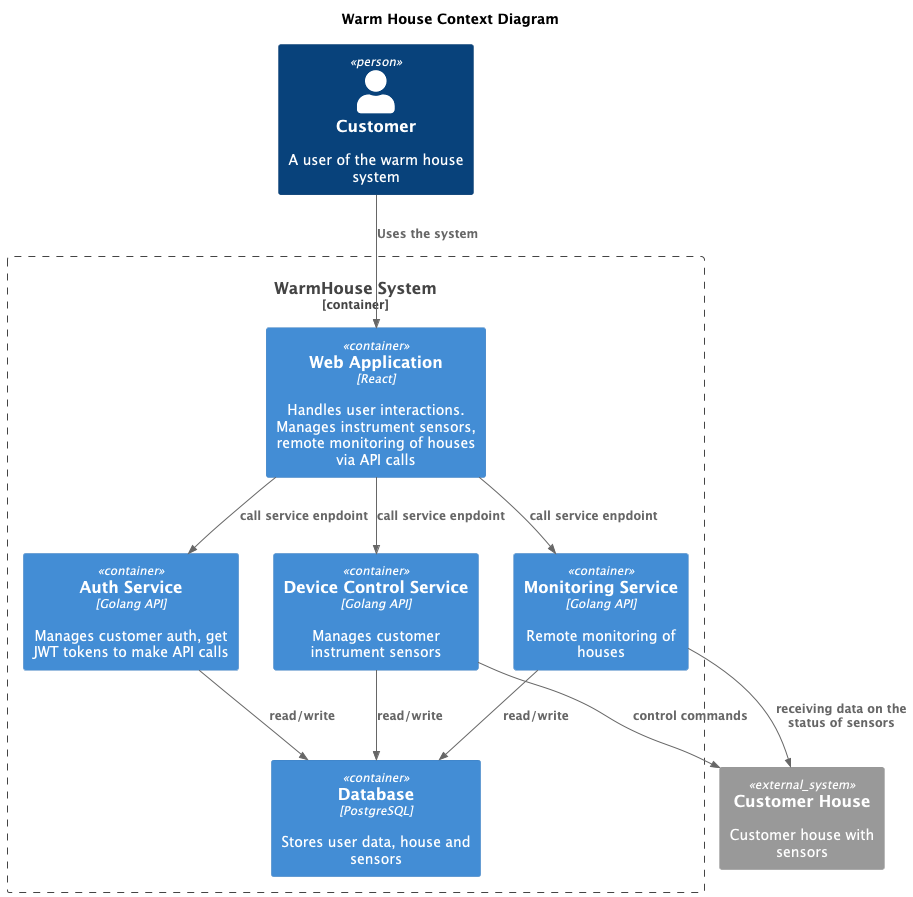

The diagram above was rendered by PlantUML. Its source (embedded in the PNG):
@startuml
title Warm House Context Diagram

top to bottom direction

!includeurl https://raw.githubusercontent.com/RicardoNiepel/C4-PlantUML/master/C4_Component.puml

Person(user, "Customer", "A user of the warm house system")

System_Ext(house, "Customer House", "Customer house with sensors")

Container_Boundary(WarmHouseSystem, "WarmHouse System") {
  Container(WebApplication, "Web Application", "React", "Handles user interactions. Manages instrument sensors, remote monitoring of houses via API calls")
  Container(UserService, "Auth Service", "Golang API", "Manages customer auth, get JWT tokens to make API calls")
  Container(DeviceControlService, "Device Control Service", "Golang API", "Manages customer instrument sensors")
  Container(MonitoringService, "Monitoring Service", "Golang API", "Remote monitoring of houses")
  Container(Database, "Database", "PostgreSQL", "Stores user data, house and sensors")
}

Rel(user, WebApplication, "Uses the system")

Rel(WebApplication,UserService,"call service enpdoint")
Rel(WebApplication,DeviceControlService,"call service enpdoint")
Rel(WebApplication,MonitoringService,"call service enpdoint")

Rel(DeviceControlService,house,"control commands")
Rel(MonitoringService,house,"receiving data on the status of sensors")

Rel(UserService,Database,"read/write")
Rel(DeviceControlService,Database,"read/write")
Rel(MonitoringService,Database,"read/write")

@enduml